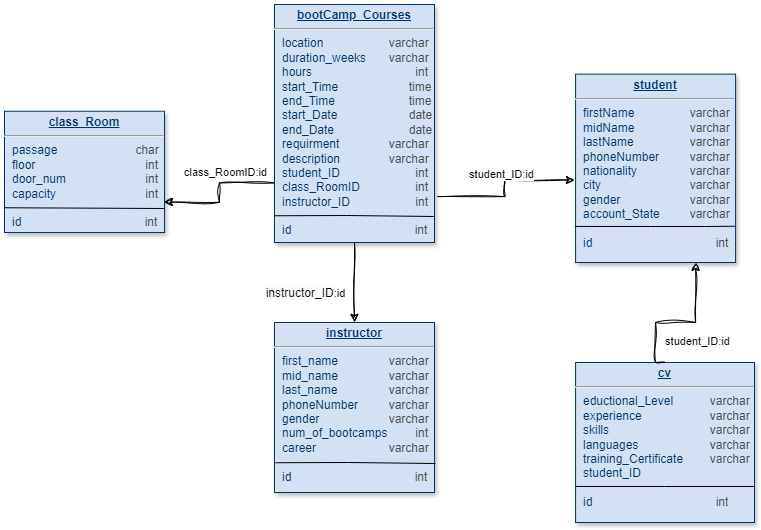

The diagram above was exported from draw.io. Its source (the exported page's mxGraphModel, read from the mxfile embedded in the PNG):
<mxGraphModel dx="794" dy="394" grid="1" gridSize="10" guides="1" tooltips="1" connect="1" arrows="1" fold="1" page="1" pageScale="1" pageWidth="826" pageHeight="1169" background="none" math="0" shadow="0">
  <root>
    <mxCell id="0" />
    <mxCell id="1" parent="0" />
    <mxCell id="Zp7ltg3XDrEmX8ZFODxc-128" style="edgeStyle=orthogonalEdgeStyle;rounded=0;sketch=1;hachureGap=4;jiggle=2;curveFitting=1;orthogonalLoop=1;jettySize=auto;html=1;exitX=0.5;exitY=1;exitDx=0;exitDy=0;entryX=0.5;entryY=0;entryDx=0;entryDy=0;fontFamily=Architects Daughter;fontSource=https%3A%2F%2Ffonts.googleapis.com%2Fcss%3Ffamily%3DArchitects%2BDaughter;" parent="1" source="19" target="Zp7ltg3XDrEmX8ZFODxc-126" edge="1">
      <mxGeometry relative="1" as="geometry" />
    </mxCell>
    <mxCell id="JZ8WOzn7wt3QQHtF0U0T-25" value="" style="edgeStyle=orthogonalEdgeStyle;rounded=0;sketch=1;hachureGap=4;jiggle=2;curveFitting=1;orthogonalLoop=1;jettySize=auto;exitX=0;exitY=0.75;exitDx=0;exitDy=0;entryX=1;entryY=0.75;entryDx=0;entryDy=0;fontFamily=Helvetica;labelBackgroundColor=default;html=1;horizontal=0;" edge="1" parent="1" source="19" target="Zp7ltg3XDrEmX8ZFODxc-122">
      <mxGeometry relative="1" as="geometry" />
    </mxCell>
    <mxCell id="19" value="&lt;p style=&quot;margin: 4px 0px 0px; text-align: center; text-decoration: underline; line-height: 120%;&quot;&gt;&lt;strong&gt;bootCamp_Courses&lt;/strong&gt;&lt;/p&gt;&lt;hr style=&quot;line-height: 120%;&quot;&gt;&lt;p style=&quot;margin: 0px 0px 0px 8px; line-height: 120%;&quot;&gt;&lt;span style=&quot;background-color: initial;&quot;&gt;location&lt;/span&gt;&lt;span style=&quot;background-color: initial; white-space-collapse: preserve;&quot;&gt;&#09;&lt;/span&gt;&lt;span style=&quot;background-color: initial; white-space-collapse: preserve;&quot;&gt;&#09;&lt;/span&gt;&lt;span style=&quot;background-color: initial; white-space-collapse: preserve;&quot;&gt;&#09;&lt;/span&gt;&lt;span style=&quot;background-color: initial; white-space-collapse: preserve;&quot;&gt;&lt;font color=&quot;#4d4d4d&quot;&gt;varchar&lt;/font&gt;&lt;/span&gt;&lt;br&gt;&lt;/p&gt;&lt;p style=&quot;margin: 0px 0px 0px 8px; line-height: 120%;&quot;&gt;duration_weeks&lt;span style=&quot;white-space: pre;&quot;&gt;&#09;&lt;/span&gt;&lt;font color=&quot;#4d4d4d&quot;&gt;varchar&lt;/font&gt;&lt;/p&gt;&lt;p style=&quot;margin: 0px 0px 0px 8px; line-height: 120%;&quot;&gt;hours&lt;span style=&quot;white-space: pre;&quot;&gt;&#09;&lt;/span&gt;&lt;span style=&quot;white-space: pre;&quot;&gt;&#09;&lt;/span&gt;&lt;span style=&quot;white-space: pre;&quot;&gt;&#09;&lt;span style=&quot;white-space: pre;&quot;&gt;&#09;&lt;/span&gt;&lt;font color=&quot;#4d4d4d&quot;&gt;int&lt;/font&gt;&lt;/span&gt;&lt;/p&gt;&lt;p style=&quot;margin: 0px 0px 0px 8px; line-height: 120%;&quot;&gt;start_Time&lt;span style=&quot;white-space: pre;&quot;&gt;&#09;&lt;/span&gt;&lt;span style=&quot;white-space: pre;&quot;&gt;&#09;&lt;/span&gt;&lt;span style=&quot;white-space-collapse: preserve;&quot;&gt;&amp;nbsp;     &lt;/span&gt;&lt;font color=&quot;#4d4d4d&quot;&gt;time&lt;/font&gt;&lt;/p&gt;&lt;p style=&quot;margin: 0px 0px 0px 8px; line-height: 120%;&quot;&gt;end_Time&lt;span style=&quot;white-space: pre;&quot;&gt;&#09;&lt;/span&gt;&lt;span style=&quot;white-space: pre;&quot;&gt;&#09;      &lt;font color=&quot;#4d4d4d&quot;&gt;time&lt;/font&gt;&lt;/span&gt;&lt;/p&gt;&lt;p style=&quot;margin: 0px 0px 0px 8px; line-height: 120%;&quot;&gt;start_Date&lt;span style=&quot;white-space: pre;&quot;&gt;&#09;&lt;/span&gt;&lt;span style=&quot;white-space: pre;&quot;&gt;&#09;&lt;/span&gt;&lt;span style=&quot;white-space-collapse: preserve;&quot;&gt;&amp;nbsp;     &lt;/span&gt;&lt;font color=&quot;#4d4d4d&quot;&gt;date&lt;/font&gt;&lt;/p&gt;&lt;p style=&quot;margin: 0px 0px 0px 8px; line-height: 120%;&quot;&gt;end_Date&lt;span style=&quot;white-space: pre;&quot;&gt;&#09;&lt;/span&gt;&lt;span style=&quot;white-space: pre;&quot;&gt;&#09;&lt;/span&gt;&amp;nbsp; &amp;nbsp; &amp;nbsp; &lt;font color=&quot;#4d4d4d&quot;&gt;date&lt;/font&gt;&lt;/p&gt;&lt;p style=&quot;margin: 0px 0px 0px 8px; line-height: 120%;&quot;&gt;requirment&lt;span style=&quot;white-space: pre;&quot;&gt;&#09;&lt;/span&gt;&lt;span style=&quot;white-space: pre;&quot;&gt;&#09;&lt;/span&gt;&lt;font color=&quot;#4d4d4d&quot;&gt;varchar&lt;/font&gt;&lt;/p&gt;&lt;p style=&quot;margin: 0px 0px 0px 8px; line-height: 120%;&quot;&gt;description&lt;span style=&quot;white-space: pre;&quot;&gt;&#09;&lt;/span&gt;&lt;span style=&quot;white-space: pre;&quot;&gt;&#09;&lt;/span&gt;&lt;font color=&quot;#4d4d4d&quot;&gt;varchar&lt;/font&gt;&lt;/p&gt;&lt;p style=&quot;margin: 0px 0px 0px 8px; line-height: 120%;&quot;&gt;student_ID&lt;span style=&quot;white-space: pre;&quot;&gt;&#09;&lt;/span&gt;&lt;span style=&quot;white-space: pre;&quot;&gt;&#09;&lt;span style=&quot;white-space: pre;&quot;&gt;&#09;&lt;/span&gt;&lt;/span&gt;&lt;font color=&quot;#4d4d4d&quot;&gt;int&lt;/font&gt;&lt;br&gt;&lt;/p&gt;&lt;p style=&quot;margin: 0px 0px 0px 8px; line-height: 120%;&quot;&gt;class_RoomID&lt;span style=&quot;white-space: pre;&quot;&gt;&#09;&lt;/span&gt;&lt;span style=&quot;white-space: pre;&quot;&gt;&#09;&lt;/span&gt;&lt;span style=&quot;white-space: pre;&quot;&gt;&#09;&lt;/span&gt;&lt;font color=&quot;#4d4d4d&quot;&gt;int&lt;/font&gt;&lt;/p&gt;&lt;p style=&quot;margin: 0px 0px 0px 8px; line-height: 120%;&quot;&gt;instructor_ID&lt;span style=&quot;white-space: pre;&quot;&gt;&#09;&lt;/span&gt;&lt;span style=&quot;white-space: pre;&quot;&gt;&#09;&lt;/span&gt;&lt;span style=&quot;white-space: pre;&quot;&gt;&#09;&lt;/span&gt;&lt;font color=&quot;#4d4d4d&quot;&gt;int&lt;/font&gt;&lt;/p&gt;&lt;p style=&quot;margin: 0px 0px 0px 8px; line-height: 120%;&quot;&gt;&lt;font color=&quot;#4d4d4d&quot;&gt;&lt;br&gt;&lt;/font&gt;&lt;/p&gt;&lt;p style=&quot;margin: 0px 0px 0px 8px; line-height: 120%;&quot;&gt;id&amp;nbsp; &amp;nbsp; &amp;nbsp; &amp;nbsp; &amp;nbsp; &amp;nbsp; &amp;nbsp; &amp;nbsp; &amp;nbsp; &amp;nbsp; &amp;nbsp; &amp;nbsp; &amp;nbsp; &amp;nbsp; &amp;nbsp; &amp;nbsp; &amp;nbsp; &amp;nbsp; &amp;nbsp;&lt;font color=&quot;#4d4d4d&quot;&gt;int&lt;/font&gt;&lt;font color=&quot;#4d4d4d&quot;&gt;&lt;br&gt;&lt;/font&gt;&lt;/p&gt;" style="verticalAlign=top;align=left;overflow=fill;fontSize=12;fontFamily=Helvetica;html=1;strokeColor=#003366;shadow=1;fillColor=#D4E1F5;fontColor=#003366" parent="1" vertex="1">
      <mxGeometry x="290" y="22" width="160" height="238" as="geometry" />
    </mxCell>
    <mxCell id="Zp7ltg3XDrEmX8ZFODxc-115" style="edgeStyle=orthogonalEdgeStyle;rounded=0;sketch=1;hachureGap=4;jiggle=2;curveFitting=1;orthogonalLoop=1;jettySize=auto;html=1;exitX=1.019;exitY=0.807;exitDx=0;exitDy=0;entryX=-0.007;entryY=0.562;entryDx=0;entryDy=0;fontFamily=Verdana;entryPerimeter=0;exitPerimeter=0;" parent="1" source="19" target="23" edge="1">
      <mxGeometry relative="1" as="geometry" />
    </mxCell>
    <mxCell id="Zp7ltg3XDrEmX8ZFODxc-117" value="&lt;font face=&quot;Helvetica&quot;&gt;student_ID:id&lt;/font&gt;" style="edgeLabel;html=1;align=center;verticalAlign=middle;resizable=0;points=[];sketch=1;hachureGap=4;jiggle=2;curveFitting=1;fontFamily=Architects Daughter;fontSource=https%3A%2F%2Ffonts.googleapis.com%2Fcss%3Ffamily%3DArchitects%2BDaughter;" parent="Zp7ltg3XDrEmX8ZFODxc-115" vertex="1" connectable="0">
      <mxGeometry x="-0.1771" y="-1" relative="1" as="geometry">
        <mxPoint y="-24" as="offset" />
      </mxGeometry>
    </mxCell>
    <mxCell id="23" value="&lt;p style=&quot;margin: 0px; margin-top: 4px; text-align: center; text-decoration: underline;&quot;&gt;&lt;b&gt;student&lt;/b&gt;&lt;/p&gt;&lt;hr&gt;&lt;p style=&quot;margin: 0px; margin-left: 8px;&quot;&gt;&lt;span style=&quot;background-color: initial;&quot;&gt;firstName&lt;span style=&quot;white-space: pre;&quot;&gt;&#09;&lt;/span&gt;&lt;span style=&quot;white-space: pre;&quot;&gt;&#09;&lt;/span&gt;&lt;span style=&quot;white-space: pre;&quot;&gt;&#09;&lt;/span&gt;&lt;font color=&quot;#4d4d4d&quot;&gt;varchar&lt;/font&gt;&lt;/span&gt;&lt;br&gt;&lt;/p&gt;&lt;p style=&quot;margin: 0px; margin-left: 8px;&quot;&gt;midName&lt;span style=&quot;white-space: pre;&quot;&gt;&#09;&lt;/span&gt;&lt;span style=&quot;white-space: pre;&quot;&gt;&#09;&lt;/span&gt;&lt;span style=&quot;white-space: pre;&quot;&gt;&#09;&lt;/span&gt;&lt;font color=&quot;#4d4d4d&quot;&gt;varchar&lt;/font&gt;&lt;/p&gt;&lt;p style=&quot;margin: 0px; margin-left: 8px;&quot;&gt;lastName&lt;span style=&quot;white-space: pre;&quot;&gt;&#09;&lt;/span&gt;&lt;span style=&quot;white-space: pre;&quot;&gt;&#09;&lt;/span&gt;&lt;span style=&quot;white-space: pre;&quot;&gt;&#09;&lt;/span&gt;&lt;font color=&quot;#4d4d4d&quot;&gt;varchar&lt;/font&gt;&lt;/p&gt;&lt;p style=&quot;margin: 0px; margin-left: 8px;&quot;&gt;phoneNumber&lt;span style=&quot;white-space: pre;&quot;&gt;&#09;&lt;/span&gt;&lt;span style=&quot;white-space: pre;&quot;&gt;&#09;&lt;/span&gt;&lt;span style=&quot;color: rgb(77, 77, 77); background-color: initial;&quot;&gt;varchar&lt;/span&gt;&lt;/p&gt;&lt;p style=&quot;margin: 0px; margin-left: 8px;&quot;&gt;nationality&lt;span style=&quot;white-space: pre;&quot;&gt;&#09;&lt;/span&gt;&lt;span style=&quot;white-space: pre;&quot;&gt;&#09;&lt;/span&gt;&lt;span style=&quot;color: rgb(77, 77, 77); background-color: initial;&quot;&gt;varchar&lt;/span&gt;&lt;/p&gt;&lt;p style=&quot;margin: 0px; margin-left: 8px;&quot;&gt;city&lt;span style=&quot;white-space: pre;&quot;&gt;&#09;&lt;/span&gt;&lt;span style=&quot;white-space: pre;&quot;&gt;&#09;&lt;/span&gt;&lt;span style=&quot;white-space: pre;&quot;&gt;&#09;&lt;/span&gt;&lt;span style=&quot;white-space: pre;&quot;&gt;&#09;&lt;/span&gt;&lt;span style=&quot;color: rgb(77, 77, 77); background-color: initial;&quot;&gt;varchar&lt;/span&gt;&lt;/p&gt;&lt;p style=&quot;margin: 0px; margin-left: 8px;&quot;&gt;gender&lt;span style=&quot;white-space: pre;&quot;&gt;&#09;&lt;/span&gt;&lt;span style=&quot;white-space: pre;&quot;&gt;&#09;&lt;/span&gt;&lt;span style=&quot;white-space: pre;&quot;&gt;&#09;&lt;/span&gt;&lt;span style=&quot;color: rgb(77, 77, 77); background-color: initial;&quot;&gt;varchar&lt;/span&gt;&lt;/p&gt;&lt;p style=&quot;margin: 0px; margin-left: 8px;&quot;&gt;account_State&lt;span style=&quot;white-space: pre;&quot;&gt;&#09;&lt;/span&gt;&lt;span style=&quot;white-space: pre;&quot;&gt;&#09;&lt;/span&gt;&lt;span style=&quot;color: rgb(77, 77, 77); background-color: initial;&quot;&gt;varchar&lt;/span&gt;&lt;/p&gt;&lt;p style=&quot;margin: 0px; margin-left: 8px;&quot;&gt;&lt;br&gt;&lt;/p&gt;&lt;p style=&quot;margin: 0px; margin-left: 8px;&quot;&gt;id&amp;nbsp; &amp;nbsp; &amp;nbsp; &amp;nbsp; &amp;nbsp; &amp;nbsp; &amp;nbsp; &amp;nbsp; &amp;nbsp; &amp;nbsp; &amp;nbsp; &amp;nbsp; &amp;nbsp; &amp;nbsp; &amp;nbsp; &amp;nbsp; &amp;nbsp; &amp;nbsp; &amp;nbsp;&lt;font color=&quot;#4d4d4d&quot;&gt;int&lt;/font&gt;&lt;br&gt;&lt;/p&gt;" style="verticalAlign=top;align=left;overflow=fill;fontSize=12;fontFamily=Helvetica;html=1;strokeColor=#003366;shadow=1;fillColor=#D4E1F5;fontColor=#003366" parent="1" vertex="1">
      <mxGeometry x="591.08" y="91.64" width="160" height="188.36" as="geometry" />
    </mxCell>
    <mxCell id="Zp7ltg3XDrEmX8ZFODxc-122" value="&lt;p style=&quot;margin: 0px; margin-top: 4px; text-align: center; text-decoration: underline;&quot;&gt;&lt;b&gt;class_Room&lt;/b&gt;&lt;/p&gt;&lt;hr&gt;&lt;p style=&quot;margin: 0px; margin-left: 8px;&quot;&gt;&lt;span style=&quot;background-color: initial;&quot;&gt;passage&lt;span style=&quot;white-space: pre;&quot;&gt;&#09;&lt;/span&gt;&lt;span style=&quot;white-space: pre;&quot;&gt;&#09;&lt;span style=&quot;white-space: pre;&quot;&gt;&#09;&lt;/span&gt; &lt;/span&gt;&amp;nbsp; &amp;nbsp; &lt;/span&gt;&lt;span style=&quot;color: rgb(77, 77, 77); background-color: initial;&quot;&gt;char&lt;/span&gt;&lt;br&gt;&lt;/p&gt;&lt;p style=&quot;margin: 0px; margin-left: 8px;&quot;&gt;floor&lt;span style=&quot;white-space: pre;&quot;&gt;&#09;&lt;/span&gt;&lt;span style=&quot;white-space: pre;&quot;&gt;&#09;&lt;/span&gt;&lt;span style=&quot;white-space: pre;&quot;&gt;&#09;&lt;/span&gt;&lt;span style=&quot;white-space: pre;&quot;&gt;&#09;&lt;/span&gt;&amp;nbsp; &amp;nbsp; &amp;nbsp; &amp;nbsp; &lt;font color=&quot;#4d4d4d&quot;&gt;int&lt;/font&gt;&lt;/p&gt;&lt;p style=&quot;margin: 0px; margin-left: 8px;&quot;&gt;door_num&lt;span style=&quot;white-space: pre;&quot;&gt;&#09;&lt;/span&gt;&lt;span style=&quot;white-space: pre;&quot;&gt;&#09;&lt;/span&gt;&lt;span style=&quot;white-space: pre;&quot;&gt;&#09;&lt;/span&gt;&lt;span style=&quot;color: rgb(77, 77, 77); background-color: initial;&quot;&gt;int&lt;/span&gt;&lt;/p&gt;&lt;p style=&quot;margin: 0px; margin-left: 8px;&quot;&gt;capacity&lt;span style=&quot;white-space: pre;&quot;&gt;&#09;&lt;/span&gt;&lt;span style=&quot;white-space: pre;&quot;&gt;&#09;&lt;/span&gt;&lt;span style=&quot;white-space: pre;&quot;&gt;&#09;&lt;/span&gt;&lt;span style=&quot;white-space: pre;&quot;&gt;&#09;&lt;/span&gt;&lt;span style=&quot;color: rgb(77, 77, 77); background-color: initial;&quot;&gt;int&lt;/span&gt;&lt;/p&gt;&lt;p style=&quot;margin: 0px; margin-left: 8px;&quot;&gt;&lt;br&gt;&lt;/p&gt;&lt;p style=&quot;margin: 0px; margin-left: 8px;&quot;&gt;id&amp;nbsp; &amp;nbsp; &amp;nbsp; &amp;nbsp; &amp;nbsp; &amp;nbsp; &amp;nbsp; &amp;nbsp; &amp;nbsp; &amp;nbsp; &amp;nbsp; &amp;nbsp; &amp;nbsp; &amp;nbsp; &amp;nbsp; &amp;nbsp; &amp;nbsp; &amp;nbsp; &amp;nbsp;&lt;font color=&quot;#4d4d4d&quot;&gt;int&lt;/font&gt;&lt;br&gt;&lt;/p&gt;" style="verticalAlign=top;align=left;overflow=fill;fontSize=12;fontFamily=Helvetica;html=1;strokeColor=#003366;shadow=1;fillColor=#D4E1F5;fontColor=#003366" parent="1" vertex="1">
      <mxGeometry x="20" y="128.73" width="160" height="121.27" as="geometry" />
    </mxCell>
    <mxCell id="Zp7ltg3XDrEmX8ZFODxc-125" value="&lt;font face=&quot;Helvetica&quot;&gt;class_RoomID:id&lt;/font&gt;" style="edgeLabel;html=1;align=center;verticalAlign=middle;resizable=0;points=[];sketch=1;hachureGap=4;jiggle=2;curveFitting=1;fontFamily=Architects Daughter;fontSource=https%3A%2F%2Ffonts.googleapis.com%2Fcss%3Ffamily%3DArchitects%2BDaughter;" parent="1" vertex="1" connectable="0">
      <mxGeometry x="240.0021593123555" y="189.36170528613076" as="geometry" />
    </mxCell>
    <mxCell id="Zp7ltg3XDrEmX8ZFODxc-126" value="&lt;p style=&quot;margin: 0px; margin-top: 4px; text-align: center; text-decoration: underline;&quot;&gt;&lt;b&gt;instructor&lt;/b&gt;&lt;/p&gt;&lt;hr&gt;&lt;p style=&quot;margin: 0px; margin-left: 8px;&quot;&gt;&lt;span style=&quot;background-color: initial;&quot;&gt;first_name&lt;span style=&quot;white-space: pre;&quot;&gt;&#09;&lt;/span&gt;&lt;span style=&quot;white-space: pre;&quot;&gt;&#09;&lt;/span&gt;&lt;/span&gt;&lt;span style=&quot;color: rgb(77, 77, 77); background-color: initial;&quot;&gt;varchar&lt;/span&gt;&lt;/p&gt;&lt;p style=&quot;margin: 0px; margin-left: 8px;&quot;&gt;mid_name&lt;span style=&quot;white-space: pre;&quot;&gt;&#09;&lt;/span&gt;&lt;span style=&quot;white-space: pre;&quot;&gt;&#09;&lt;/span&gt;&lt;span style=&quot;color: rgb(77, 77, 77); background-color: initial;&quot;&gt;varchar&lt;/span&gt;&lt;/p&gt;&lt;p style=&quot;margin: 0px; margin-left: 8px;&quot;&gt;last_name&lt;span style=&quot;white-space: pre;&quot;&gt;&#09;&lt;/span&gt;&lt;span style=&quot;white-space: pre;&quot;&gt;&#09;&lt;/span&gt;&lt;span style=&quot;color: rgb(77, 77, 77); background-color: initial;&quot;&gt;varchar&lt;/span&gt;&lt;/p&gt;&lt;p style=&quot;margin: 0px; margin-left: 8px;&quot;&gt;phoneNumber&lt;span style=&quot;white-space: pre;&quot;&gt;&#09;&lt;/span&gt;&lt;span style=&quot;white-space: pre;&quot;&gt;&#09;&lt;/span&gt;&lt;span style=&quot;color: rgb(77, 77, 77); background-color: initial;&quot;&gt;varchar&lt;/span&gt;&lt;/p&gt;&lt;p style=&quot;margin: 0px; margin-left: 8px;&quot;&gt;gender&lt;span style=&quot;white-space: pre;&quot;&gt;&#09;&lt;/span&gt;&lt;span style=&quot;white-space: pre;&quot;&gt;&#09;&lt;/span&gt;&lt;span style=&quot;white-space: pre;&quot;&gt;&#09;&lt;/span&gt;&lt;span style=&quot;color: rgb(77, 77, 77); background-color: initial;&quot;&gt;varchar&lt;/span&gt;&lt;/p&gt;&lt;p style=&quot;margin: 0px; margin-left: 8px;&quot;&gt;num_of_bootcamps&lt;span style=&quot;white-space: pre;&quot;&gt;&#09;&lt;/span&gt;&lt;font color=&quot;#4d4d4d&quot;&gt;int&lt;/font&gt;&lt;/p&gt;&lt;p style=&quot;margin: 0px; margin-left: 8px;&quot;&gt;career&lt;span style=&quot;white-space: pre;&quot;&gt;&#09;&lt;/span&gt;&lt;span style=&quot;white-space: pre;&quot;&gt;&#09;&lt;/span&gt;&lt;span style=&quot;white-space: pre;&quot;&gt;&#09;&lt;/span&gt;&lt;span style=&quot;color: rgb(77, 77, 77); background-color: initial;&quot;&gt;varchar&lt;/span&gt;&lt;/p&gt;&lt;p style=&quot;margin: 0px; margin-left: 8px;&quot;&gt;&lt;br&gt;&lt;/p&gt;&lt;p style=&quot;margin: 0px; margin-left: 8px;&quot;&gt;id&amp;nbsp; &amp;nbsp; &amp;nbsp; &amp;nbsp; &amp;nbsp; &amp;nbsp; &amp;nbsp; &amp;nbsp; &amp;nbsp; &amp;nbsp; &amp;nbsp; &amp;nbsp; &amp;nbsp; &amp;nbsp; &amp;nbsp; &amp;nbsp; &amp;nbsp; &amp;nbsp; &amp;nbsp;&lt;font color=&quot;#4d4d4d&quot;&gt;int&lt;/font&gt;&lt;br&gt;&lt;/p&gt;" style="verticalAlign=top;align=left;overflow=fill;fontSize=12;fontFamily=Helvetica;html=1;strokeColor=#003366;shadow=1;fillColor=#D4E1F5;fontColor=#003366" parent="1" vertex="1">
      <mxGeometry x="290" y="340" width="160" height="170" as="geometry" />
    </mxCell>
    <mxCell id="Zp7ltg3XDrEmX8ZFODxc-129" value="&lt;span style=&quot;font-family: Helvetica; font-size: 12px; text-align: left; background-color: rgb(251, 251, 251);&quot;&gt;instructor_ID&lt;/span&gt;&lt;font face=&quot;Helvetica&quot;&gt;:id&lt;/font&gt;" style="edgeLabel;html=1;align=center;verticalAlign=middle;resizable=0;points=[];sketch=1;hachureGap=4;jiggle=2;curveFitting=1;fontFamily=Architects Daughter;fontSource=https%3A%2F%2Ffonts.googleapis.com%2Fcss%3Ffamily%3DArchitects%2BDaughter;" parent="1" vertex="1" connectable="0">
      <mxGeometry x="320.0021593123555" y="310.00170528613074" as="geometry" />
    </mxCell>
    <mxCell id="Zp7ltg3XDrEmX8ZFODxc-131" value="&lt;p style=&quot;margin: 0px; margin-top: 4px; text-align: center; text-decoration: underline;&quot;&gt;&lt;b&gt;cv&lt;/b&gt;&lt;/p&gt;&lt;hr&gt;&lt;p style=&quot;margin: 0px; margin-left: 8px;&quot;&gt;&lt;span style=&quot;background-color: initial;&quot;&gt;eductional_Level&amp;nbsp;&lt;span style=&quot;white-space: pre;&quot;&gt;&#09;&lt;/span&gt;&lt;span style=&quot;white-space-collapse: preserve;&quot;&gt;&amp;nbsp;     &lt;/span&gt;&lt;font color=&quot;#4d4d4d&quot;&gt;varchar&lt;/font&gt;&lt;/span&gt;&lt;br&gt;&lt;/p&gt;&lt;p style=&quot;margin: 0px; margin-left: 8px;&quot;&gt;experience&lt;span style=&quot;white-space: pre;&quot;&gt;&#09;&lt;/span&gt;&lt;span style=&quot;white-space: pre;&quot;&gt;&#09;&lt;/span&gt;&amp;nbsp; &amp;nbsp; &amp;nbsp;&amp;nbsp;&lt;font color=&quot;#4d4d4d&quot;&gt;varchar&lt;/font&gt;&lt;/p&gt;&lt;p style=&quot;margin: 0px; margin-left: 8px;&quot;&gt;skills&lt;span style=&quot;white-space: pre;&quot;&gt;&#09;&lt;/span&gt;&lt;span style=&quot;white-space: pre;&quot;&gt;&#09;&lt;/span&gt;&lt;span style=&quot;white-space: pre;&quot;&gt;&#09;&lt;/span&gt;&amp;nbsp; &amp;nbsp; &amp;nbsp;&amp;nbsp;&lt;font color=&quot;#4d4d4d&quot;&gt;varchar&lt;/font&gt;&lt;/p&gt;&lt;p style=&quot;margin: 0px; margin-left: 8px;&quot;&gt;languages&lt;span style=&quot;white-space: pre;&quot;&gt;&#09;&lt;/span&gt;&lt;span style=&quot;white-space: pre;&quot;&gt;&#09;&lt;/span&gt;&amp;nbsp; &amp;nbsp; &amp;nbsp; &lt;span style=&quot;color: rgb(77, 77, 77); background-color: initial;&quot;&gt;varchar&lt;/span&gt;&lt;/p&gt;&lt;p style=&quot;margin: 0px; margin-left: 8px;&quot;&gt;training_Certificate&lt;span style=&quot;white-space: pre;&quot;&gt;&#09;&lt;/span&gt;&amp;nbsp; &amp;nbsp; &amp;nbsp;&amp;nbsp;&lt;span style=&quot;color: rgb(77, 77, 77); background-color: initial;&quot;&gt;varchar&lt;/span&gt;&lt;/p&gt;&lt;p style=&quot;margin: 0px; margin-left: 8px;&quot;&gt;student_ID&lt;/p&gt;&lt;p style=&quot;margin: 0px; margin-left: 8px;&quot;&gt;&lt;br&gt;&lt;/p&gt;&lt;p style=&quot;margin: 0px; margin-left: 8px;&quot;&gt;id&amp;nbsp; &amp;nbsp; &amp;nbsp; &amp;nbsp; &amp;nbsp; &amp;nbsp; &amp;nbsp; &amp;nbsp; &amp;nbsp; &amp;nbsp; &amp;nbsp; &amp;nbsp; &amp;nbsp; &amp;nbsp; &amp;nbsp; &amp;nbsp; &amp;nbsp; &amp;nbsp; &amp;nbsp;&lt;font color=&quot;#4d4d4d&quot;&gt;int&lt;/font&gt;&lt;br&gt;&lt;/p&gt;" style="verticalAlign=top;align=left;overflow=fill;fontSize=12;fontFamily=Helvetica;html=1;strokeColor=#003366;shadow=1;fillColor=#D4E1F5;fontColor=#003366" parent="1" vertex="1">
      <mxGeometry x="591.08" y="380" width="178.92" height="160" as="geometry" />
    </mxCell>
    <mxCell id="Zp7ltg3XDrEmX8ZFODxc-133" value="&lt;font face=&quot;Helvetica&quot;&gt;student_ID:id&lt;/font&gt;" style="edgeLabel;html=1;align=center;verticalAlign=middle;resizable=0;points=[];sketch=1;hachureGap=4;jiggle=2;curveFitting=1;fontFamily=Architects Daughter;fontSource=https%3A%2F%2Ffonts.googleapis.com%2Fcss%3Ffamily%3DArchitects%2BDaughter;" parent="1" vertex="1" connectable="0">
      <mxGeometry x="719.998826840814" y="360.00018933421273" as="geometry">
        <mxPoint x="-7" y="-2" as="offset" />
      </mxGeometry>
    </mxCell>
    <mxCell id="_UUwQHspnfOe_jLw4JL6-24" value="" style="endArrow=none;html=1;rounded=0;hachureGap=4;fontFamily=Georgia;exitX=-0.012;exitY=0.876;exitDx=0;exitDy=0;exitPerimeter=0;" parent="1" edge="1">
      <mxGeometry width="50" height="50" relative="1" as="geometry">
        <mxPoint x="290.0799999999999" y="233.24800000000005" as="sourcePoint" />
        <mxPoint x="450" y="234" as="targetPoint" />
        <Array as="points">
          <mxPoint x="362" y="233" />
        </Array>
      </mxGeometry>
    </mxCell>
    <mxCell id="_UUwQHspnfOe_jLw4JL6-25" value="" style="endArrow=none;html=1;rounded=0;hachureGap=4;fontFamily=Georgia;exitX=-0.012;exitY=0.876;exitDx=0;exitDy=0;exitPerimeter=0;" parent="1" edge="1">
      <mxGeometry width="50" height="50" relative="1" as="geometry">
        <mxPoint x="20.079999999999927" y="225.24800000000005" as="sourcePoint" />
        <mxPoint x="180" y="226" as="targetPoint" />
        <Array as="points" />
      </mxGeometry>
    </mxCell>
    <mxCell id="_UUwQHspnfOe_jLw4JL6-26" value="" style="endArrow=none;html=1;rounded=0;hachureGap=4;fontFamily=Georgia;exitX=-0.012;exitY=0.876;exitDx=0;exitDy=0;exitPerimeter=0;" parent="1" edge="1">
      <mxGeometry width="50" height="50" relative="1" as="geometry">
        <mxPoint x="291.0799999999999" y="480.24800000000005" as="sourcePoint" />
        <mxPoint x="451" y="481" as="targetPoint" />
        <Array as="points">
          <mxPoint x="363" y="480" />
        </Array>
      </mxGeometry>
    </mxCell>
    <mxCell id="_UUwQHspnfOe_jLw4JL6-27" value="" style="endArrow=none;html=1;rounded=0;hachureGap=4;fontFamily=Georgia;exitX=0;exitY=0.75;exitDx=0;exitDy=0;entryX=1;entryY=0.75;entryDx=0;entryDy=0;" parent="1" edge="1">
      <mxGeometry width="50" height="50" relative="1" as="geometry">
        <mxPoint x="591.0799999999999" y="504" as="sourcePoint" />
        <mxPoint x="770" y="504" as="targetPoint" />
        <Array as="points">
          <mxPoint x="680" y="504" />
        </Array>
      </mxGeometry>
    </mxCell>
    <mxCell id="_UUwQHspnfOe_jLw4JL6-28" value="" style="endArrow=none;html=1;rounded=0;hachureGap=4;fontFamily=Georgia;exitX=0.022;exitY=0.798;exitDx=0;exitDy=0;exitPerimeter=0;entryX=0.997;entryY=0.792;entryDx=0;entryDy=0;entryPerimeter=0;" parent="1" edge="1">
      <mxGeometry width="50" height="50" relative="1" as="geometry">
        <mxPoint x="590.5999999999999" y="243.93128000000002" as="sourcePoint" />
        <mxPoint x="750.5999999999999" y="243.74112000000002" as="targetPoint" />
        <Array as="points">
          <mxPoint x="666" y="244" />
          <mxPoint x="720" y="244" />
        </Array>
      </mxGeometry>
    </mxCell>
    <mxCell id="JZ8WOzn7wt3QQHtF0U0T-26" style="edgeStyle=orthogonalEdgeStyle;rounded=0;sketch=1;hachureGap=4;jiggle=2;curveFitting=1;orthogonalLoop=1;jettySize=auto;html=1;exitX=0.5;exitY=0;exitDx=0;exitDy=0;entryX=0.75;entryY=1;entryDx=0;entryDy=0;fontFamily=Architects Daughter;fontSource=https%3A%2F%2Ffonts.googleapis.com%2Fcss%3Ffamily%3DArchitects%2BDaughter;" edge="1" parent="1" source="Zp7ltg3XDrEmX8ZFODxc-131" target="23">
      <mxGeometry relative="1" as="geometry">
        <Array as="points">
          <mxPoint x="671" y="380" />
          <mxPoint x="671" y="340" />
          <mxPoint x="711" y="340" />
        </Array>
      </mxGeometry>
    </mxCell>
  </root>
</mxGraphModel>